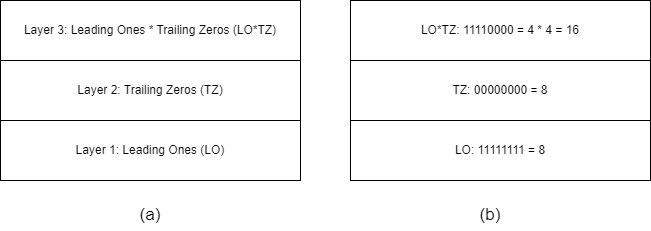

The diagram above was exported from draw.io. Its source (the exported page's mxGraphModel, read from the mxfile embedded in the PNG):
<mxGraphModel dx="2102" dy="1046" grid="1" gridSize="10" guides="1" tooltips="1" connect="1" arrows="1" fold="1" page="1" pageScale="1" pageWidth="850" pageHeight="1100" math="0" shadow="0">
  <root>
    <mxCell id="0" />
    <mxCell id="1" parent="0" />
    <mxCell id="2" value="Layer 1: Leading Ones (LO)" style="rounded=0;whiteSpace=wrap;html=1;" vertex="1" parent="1">
      <mxGeometry x="70" y="530" width="300" height="60" as="geometry" />
    </mxCell>
    <mxCell id="3" value="Layer 2: Trailing Zeros (TZ)" style="rounded=0;whiteSpace=wrap;html=1;" vertex="1" parent="1">
      <mxGeometry x="70" y="470" width="300" height="60" as="geometry" />
    </mxCell>
    <mxCell id="4" value="Layer 3: Leading Ones * Trailing Zeros (LO*TZ)" style="rounded=0;whiteSpace=wrap;html=1;" vertex="1" parent="1">
      <mxGeometry x="70" y="410" width="300" height="60" as="geometry" />
    </mxCell>
    <mxCell id="5" value="LO: 11111111 = 8" style="rounded=0;whiteSpace=wrap;html=1;" vertex="1" parent="1">
      <mxGeometry x="420" y="530" width="300" height="60" as="geometry" />
    </mxCell>
    <mxCell id="6" value="TZ: 00000000 = 8" style="rounded=0;whiteSpace=wrap;html=1;" vertex="1" parent="1">
      <mxGeometry x="420" y="470" width="300" height="60" as="geometry" />
    </mxCell>
    <mxCell id="7" value="LO*TZ: 11110000 = 4 * 4 = 16" style="rounded=0;whiteSpace=wrap;html=1;" vertex="1" parent="1">
      <mxGeometry x="420" y="410" width="300" height="60" as="geometry" />
    </mxCell>
    <mxCell id="8" value="&lt;font style=&quot;font-size: 17px;&quot;&gt;(a)&lt;/font&gt;" style="text;html=1;strokeColor=none;fillColor=none;align=center;verticalAlign=middle;whiteSpace=wrap;rounded=0;" vertex="1" parent="1">
      <mxGeometry x="190" y="610" width="60" height="30" as="geometry" />
    </mxCell>
    <mxCell id="9" value="&lt;font style=&quot;font-size: 17px;&quot;&gt;(b)&lt;/font&gt;" style="text;html=1;strokeColor=none;fillColor=none;align=center;verticalAlign=middle;whiteSpace=wrap;rounded=0;" vertex="1" parent="1">
      <mxGeometry x="530" y="610" width="60" height="30" as="geometry" />
    </mxCell>
  </root>
</mxGraphModel>